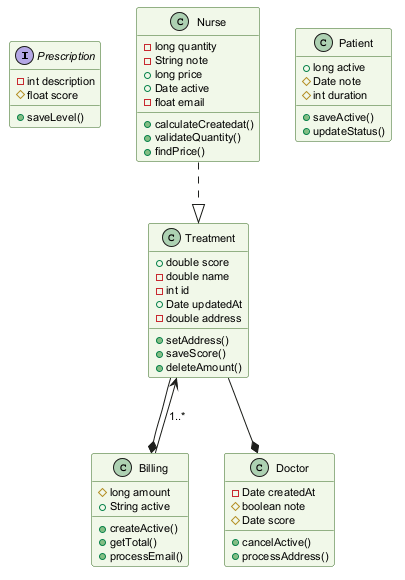

The diagram above was rendered by PlantUML. Its source (embedded in the PNG):
@startuml
skinparam backgroundColor #FFFFFF
skinparam classBackgroundColor #F1F8E9
skinparam classBorderColor #33691E
skinparam defaultFontSize 11
interface Prescription {
  -int description
  #float score
  +saveLevel()
}
class Nurse {
  -long quantity
  -String note
  +long price
  +Date active
  -float email
  +calculateCreatedat()
  +validateQuantity()
  +findPrice()
}
class Patient {
  +long active
  #Date note
  #int duration
  +saveActive()
  +updateStatus()
}
class Billing {
  #long amount
  +String active
  +createActive()
  +getTotal()
  +processEmail()
}
class Doctor {
  -Date createdAt
  #boolean note
  #Date score
  +cancelActive()
  +processAddress()
}
class Treatment {
  +double score
  -double name
  -int id
  +Date updatedAt
  -double address
  +setAddress()
  +saveScore()
  +deleteAmount()
}
Treatment --* Billing
Treatment --* Doctor
Nurse ..|> Treatment
Billing --> Treatment : "1..*"
@enduml